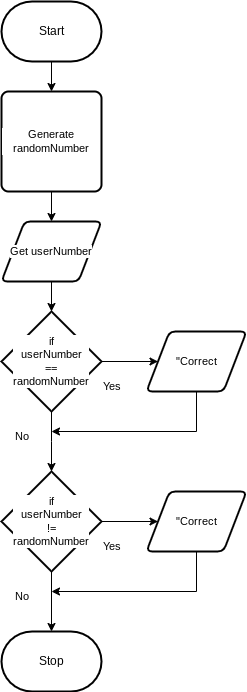

The diagram above was exported from draw.io. Its source (the exported page's mxGraphModel, read from the mxfile embedded in the PNG):
<mxGraphModel dx="1086" dy="774" grid="1" gridSize="10" guides="1" tooltips="1" connect="1" arrows="1" fold="1" page="1" pageScale="1" pageWidth="850" pageHeight="1100" math="0" shadow="0">
  <root>
    <mxCell id="0" />
    <mxCell id="1" parent="0" />
    <mxCell id="15" style="edgeStyle=orthogonalEdgeStyle;shape=connector;rounded=0;html=1;exitX=0.5;exitY=1;exitDx=0;exitDy=0;exitPerimeter=0;entryX=0.5;entryY=0;entryDx=0;entryDy=0;strokeColor=default;align=center;verticalAlign=middle;fontFamily=Helvetica;fontSize=11;fontColor=default;labelBackgroundColor=default;endArrow=classic;" edge="1" parent="1" source="2" target="5">
      <mxGeometry relative="1" as="geometry" />
    </mxCell>
    <mxCell id="2" value="Start" style="strokeWidth=2;html=1;shape=mxgraph.flowchart.terminator;whiteSpace=wrap;" parent="1" vertex="1">
      <mxGeometry x="230" y="310" width="100" height="60" as="geometry" />
    </mxCell>
    <mxCell id="3" value="Stop" style="strokeWidth=2;html=1;shape=mxgraph.flowchart.terminator;whiteSpace=wrap;" parent="1" vertex="1">
      <mxGeometry x="230" y="940" width="100" height="60" as="geometry" />
    </mxCell>
    <mxCell id="16" style="edgeStyle=orthogonalEdgeStyle;shape=connector;rounded=0;html=1;exitX=0.5;exitY=1;exitDx=0;exitDy=0;entryX=0.5;entryY=0;entryDx=0;entryDy=0;strokeColor=default;align=center;verticalAlign=middle;fontFamily=Helvetica;fontSize=11;fontColor=default;labelBackgroundColor=default;endArrow=classic;" edge="1" parent="1" source="5" target="6">
      <mxGeometry relative="1" as="geometry" />
    </mxCell>
    <mxCell id="5" value="Generate randomNumber" style="rounded=1;whiteSpace=wrap;html=1;absoluteArcSize=1;arcSize=14;strokeWidth=2;fontFamily=Helvetica;fontSize=11;fontColor=default;labelBackgroundColor=default;" vertex="1" parent="1">
      <mxGeometry x="230" y="400" width="100" height="100" as="geometry" />
    </mxCell>
    <mxCell id="6" value="Get userNumber" style="shape=parallelogram;html=1;strokeWidth=2;perimeter=parallelogramPerimeter;whiteSpace=wrap;rounded=1;arcSize=12;size=0.23;fontFamily=Helvetica;fontSize=11;fontColor=default;labelBackgroundColor=default;" vertex="1" parent="1">
      <mxGeometry x="230" y="530" width="100" height="60" as="geometry" />
    </mxCell>
    <mxCell id="19" style="edgeStyle=orthogonalEdgeStyle;shape=connector;rounded=0;html=1;exitX=1;exitY=0.5;exitDx=0;exitDy=0;exitPerimeter=0;entryX=0;entryY=0.5;entryDx=0;entryDy=0;strokeColor=default;align=center;verticalAlign=middle;fontFamily=Helvetica;fontSize=11;fontColor=default;labelBackgroundColor=default;endArrow=classic;" edge="1" parent="1" source="7" target="8">
      <mxGeometry relative="1" as="geometry" />
    </mxCell>
    <mxCell id="7" value="if&lt;div&gt;userNumber&lt;/div&gt;&lt;div&gt;==&lt;/div&gt;&lt;div&gt;randomNumber&lt;/div&gt;" style="strokeWidth=2;html=1;shape=mxgraph.flowchart.decision;whiteSpace=wrap;fontFamily=Helvetica;fontSize=11;fontColor=default;labelBackgroundColor=default;" vertex="1" parent="1">
      <mxGeometry x="230" y="620" width="100" height="100" as="geometry" />
    </mxCell>
    <mxCell id="23" style="edgeStyle=orthogonalEdgeStyle;shape=connector;rounded=0;html=1;exitX=0.5;exitY=1;exitDx=0;exitDy=0;strokeColor=default;align=center;verticalAlign=middle;fontFamily=Helvetica;fontSize=11;fontColor=default;labelBackgroundColor=default;endArrow=classic;" edge="1" parent="1" source="8">
      <mxGeometry relative="1" as="geometry">
        <mxPoint x="280" y="740" as="targetPoint" />
        <Array as="points">
          <mxPoint x="425" y="740" />
          <mxPoint x="280" y="740" />
        </Array>
      </mxGeometry>
    </mxCell>
    <mxCell id="8" value="&quot;Correct" style="shape=parallelogram;html=1;strokeWidth=2;perimeter=parallelogramPerimeter;whiteSpace=wrap;rounded=1;arcSize=12;size=0.23;fontFamily=Helvetica;fontSize=11;fontColor=default;labelBackgroundColor=default;" vertex="1" parent="1">
      <mxGeometry x="375" y="640" width="100" height="60" as="geometry" />
    </mxCell>
    <mxCell id="21" style="edgeStyle=orthogonalEdgeStyle;shape=connector;rounded=0;html=1;exitX=1;exitY=0.5;exitDx=0;exitDy=0;exitPerimeter=0;entryX=0;entryY=0.5;entryDx=0;entryDy=0;strokeColor=default;align=center;verticalAlign=middle;fontFamily=Helvetica;fontSize=11;fontColor=default;labelBackgroundColor=default;endArrow=classic;" edge="1" parent="1" source="9" target="10">
      <mxGeometry relative="1" as="geometry" />
    </mxCell>
    <mxCell id="9" value="if&lt;div&gt;userNumber&lt;/div&gt;&lt;div&gt;!=&lt;/div&gt;&lt;div&gt;randomNumber&lt;/div&gt;" style="strokeWidth=2;html=1;shape=mxgraph.flowchart.decision;whiteSpace=wrap;fontFamily=Helvetica;fontSize=11;fontColor=default;labelBackgroundColor=default;" vertex="1" parent="1">
      <mxGeometry x="230" y="780" width="100" height="100" as="geometry" />
    </mxCell>
    <mxCell id="24" style="edgeStyle=orthogonalEdgeStyle;shape=connector;rounded=0;html=1;exitX=0.5;exitY=1;exitDx=0;exitDy=0;strokeColor=default;align=center;verticalAlign=middle;fontFamily=Helvetica;fontSize=11;fontColor=default;labelBackgroundColor=default;endArrow=classic;" edge="1" parent="1" source="10">
      <mxGeometry relative="1" as="geometry">
        <mxPoint x="280" y="900" as="targetPoint" />
        <Array as="points">
          <mxPoint x="425" y="900" />
        </Array>
      </mxGeometry>
    </mxCell>
    <mxCell id="10" value="&quot;Correct" style="shape=parallelogram;html=1;strokeWidth=2;perimeter=parallelogramPerimeter;whiteSpace=wrap;rounded=1;arcSize=12;size=0.23;fontFamily=Helvetica;fontSize=11;fontColor=default;labelBackgroundColor=default;" vertex="1" parent="1">
      <mxGeometry x="375" y="800" width="100" height="60" as="geometry" />
    </mxCell>
    <mxCell id="11" value="Yes" style="text;html=1;align=center;verticalAlign=middle;resizable=0;points=[];autosize=1;strokeColor=none;fillColor=none;fontFamily=Helvetica;fontSize=11;fontColor=default;labelBackgroundColor=default;" vertex="1" parent="1">
      <mxGeometry x="320" y="680" width="40" height="30" as="geometry" />
    </mxCell>
    <mxCell id="12" value="No" style="text;html=1;align=center;verticalAlign=middle;resizable=0;points=[];autosize=1;strokeColor=none;fillColor=none;fontFamily=Helvetica;fontSize=11;fontColor=default;labelBackgroundColor=default;" vertex="1" parent="1">
      <mxGeometry x="230" y="730" width="40" height="30" as="geometry" />
    </mxCell>
    <mxCell id="13" value="Yes" style="text;html=1;align=center;verticalAlign=middle;resizable=0;points=[];autosize=1;strokeColor=none;fillColor=none;fontFamily=Helvetica;fontSize=11;fontColor=default;labelBackgroundColor=default;" vertex="1" parent="1">
      <mxGeometry x="320" y="840" width="40" height="30" as="geometry" />
    </mxCell>
    <mxCell id="14" value="No" style="text;html=1;align=center;verticalAlign=middle;resizable=0;points=[];autosize=1;strokeColor=none;fillColor=none;fontFamily=Helvetica;fontSize=11;fontColor=default;labelBackgroundColor=default;" vertex="1" parent="1">
      <mxGeometry x="230" y="890" width="40" height="30" as="geometry" />
    </mxCell>
    <mxCell id="17" style="edgeStyle=orthogonalEdgeStyle;shape=connector;rounded=0;html=1;exitX=0.5;exitY=1;exitDx=0;exitDy=0;entryX=0.5;entryY=0;entryDx=0;entryDy=0;entryPerimeter=0;strokeColor=default;align=center;verticalAlign=middle;fontFamily=Helvetica;fontSize=11;fontColor=default;labelBackgroundColor=default;endArrow=classic;" edge="1" parent="1" source="6" target="7">
      <mxGeometry relative="1" as="geometry" />
    </mxCell>
    <mxCell id="18" style="edgeStyle=orthogonalEdgeStyle;shape=connector;rounded=0;html=1;exitX=0.5;exitY=1;exitDx=0;exitDy=0;exitPerimeter=0;entryX=0.5;entryY=0;entryDx=0;entryDy=0;entryPerimeter=0;strokeColor=default;align=center;verticalAlign=middle;fontFamily=Helvetica;fontSize=11;fontColor=default;labelBackgroundColor=default;endArrow=classic;" edge="1" parent="1" source="7" target="9">
      <mxGeometry relative="1" as="geometry">
        <Array as="points">
          <mxPoint x="280" y="750" />
          <mxPoint x="280" y="750" />
        </Array>
      </mxGeometry>
    </mxCell>
    <mxCell id="20" style="edgeStyle=orthogonalEdgeStyle;shape=connector;rounded=0;html=1;exitX=0.5;exitY=1;exitDx=0;exitDy=0;exitPerimeter=0;entryX=0.5;entryY=0;entryDx=0;entryDy=0;entryPerimeter=0;strokeColor=default;align=center;verticalAlign=middle;fontFamily=Helvetica;fontSize=11;fontColor=default;labelBackgroundColor=default;endArrow=classic;" edge="1" parent="1" source="9" target="3">
      <mxGeometry relative="1" as="geometry" />
    </mxCell>
  </root>
</mxGraphModel>